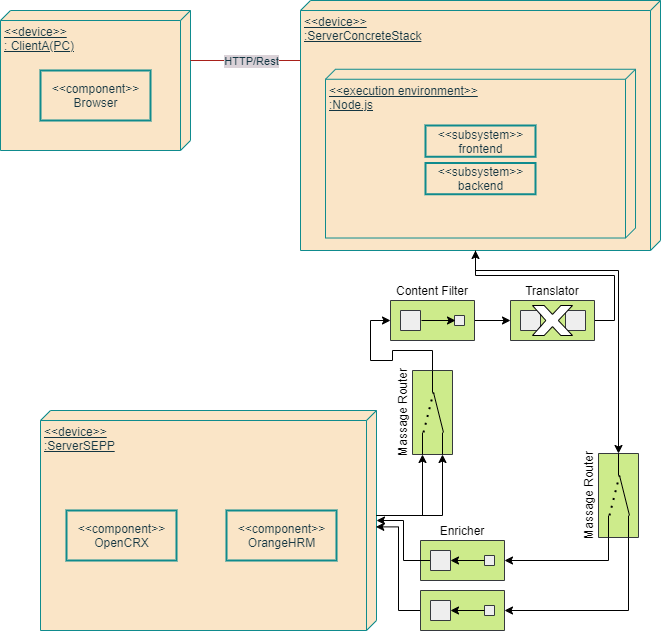

The diagram above was exported from draw.io. Its source (the exported page's mxGraphModel, read from the mxfile embedded in the PNG):
<mxGraphModel dx="915" dy="741" grid="1" gridSize="10" guides="1" tooltips="1" connect="1" arrows="1" fold="1" page="1" pageScale="1" pageWidth="827" pageHeight="1169" background="#FFFFFF" math="0" shadow="1">
  <root>
    <mxCell id="0" />
    <mxCell id="1" parent="0" />
    <mxCell id="4" value="" style="group;strokeWidth=1;fontColor=#143642;" parent="1" vertex="1" connectable="0">
      <mxGeometry x="70" y="100" width="190" height="140" as="geometry" />
    </mxCell>
    <mxCell id="2" value="&amp;lt;&amp;lt;device&amp;gt;&amp;gt;&lt;br&gt;: ClientA(PC)" style="verticalAlign=top;align=left;spacingTop=8;spacingLeft=2;spacingRight=12;shape=cube;size=10;direction=south;fontStyle=4;html=1;fillColor=#FAE5C7;strokeColor=#0F8B8D;fontColor=#143642;" parent="4" vertex="1">
      <mxGeometry width="190" height="140" as="geometry" />
    </mxCell>
    <mxCell id="3" value="&amp;lt;&amp;lt;component&amp;gt;&amp;gt;&lt;br&gt;Browser" style="html=1;strokeWidth=2;fillColor=#FAE5C7;strokeColor=#0F8B8D;fontColor=#143642;" parent="4" vertex="1">
      <mxGeometry x="40" y="60" width="110" height="50" as="geometry" />
    </mxCell>
    <mxCell id="12" style="edgeStyle=orthogonalEdgeStyle;rounded=0;orthogonalLoop=1;jettySize=auto;html=1;entryX=0.175;entryY=1;entryDx=0;entryDy=0;entryPerimeter=0;endArrow=none;endFill=0;strokeColor=#A8201A;fontColor=#143642;labelBackgroundColor=#DAD2D8;" parent="1" source="2" target="5" edge="1">
      <mxGeometry relative="1" as="geometry">
        <Array as="points">
          <mxPoint x="370" y="150" />
        </Array>
      </mxGeometry>
    </mxCell>
    <mxCell id="14" value="HTTP/Rest" style="edgeLabel;html=1;align=center;verticalAlign=middle;resizable=0;points=[];fontColor=#143642;labelBackgroundColor=#DAD2D8;" parent="12" vertex="1" connectable="0">
      <mxGeometry x="-0.6388" relative="1" as="geometry">
        <mxPoint x="37" as="offset" />
      </mxGeometry>
    </mxCell>
    <mxCell id="17" value="" style="group;fontColor=#143642;" parent="1" vertex="1" connectable="0">
      <mxGeometry x="110" y="500" width="336" height="220" as="geometry" />
    </mxCell>
    <mxCell id="11" value="&amp;lt;&amp;lt;device&amp;gt;&amp;gt;&lt;br&gt;:ServerSEPP" style="verticalAlign=top;align=left;spacingTop=8;spacingLeft=2;spacingRight=12;shape=cube;size=10;direction=south;fontStyle=4;html=1;strokeWidth=1;fillColor=#FAE5C7;strokeColor=#0F8B8D;fontColor=#143642;" parent="17" vertex="1">
      <mxGeometry width="336" height="220" as="geometry" />
    </mxCell>
    <mxCell id="15" value="&amp;lt;&amp;lt;component&amp;gt;&amp;gt;&lt;br&gt;OpenCRX" style="html=1;strokeWidth=2;fillColor=#FAE5C7;strokeColor=#0F8B8D;fontColor=#143642;" parent="17" vertex="1">
      <mxGeometry x="26" y="100" width="110" height="50" as="geometry" />
    </mxCell>
    <mxCell id="16" value="&amp;lt;&amp;lt;component&amp;gt;&amp;gt;&lt;br&gt;OrangeHRM" style="html=1;strokeWidth=2;fillColor=#FAE5C7;strokeColor=#0F8B8D;fontColor=#143642;" parent="17" vertex="1">
      <mxGeometry x="186" y="100" width="110" height="50" as="geometry" />
    </mxCell>
    <mxCell id="20" value="" style="group" parent="1" vertex="1" connectable="0">
      <mxGeometry x="370" y="90" width="360" height="250" as="geometry" />
    </mxCell>
    <mxCell id="5" value="&amp;lt;&amp;lt;device&amp;gt;&amp;gt;&lt;br&gt;:ServerConcreteStack" style="verticalAlign=top;align=left;spacingTop=8;spacingLeft=2;spacingRight=12;shape=cube;size=10;direction=south;fontStyle=4;html=1;fillColor=#FAE5C7;strokeColor=#0F8B8D;fontColor=#143642;" parent="20" vertex="1">
      <mxGeometry width="360" height="250" as="geometry" />
    </mxCell>
    <mxCell id="8" value="&amp;lt;&amp;lt;execution environment&amp;gt;&amp;gt;&lt;br&gt;:Node.js" style="verticalAlign=top;align=left;spacingTop=8;spacingLeft=2;spacingRight=12;shape=cube;size=10;direction=south;fontStyle=4;html=1;strokeWidth=1;fillColor=#FAE5C7;strokeColor=#0F8B8D;fontColor=#143642;" parent="20" vertex="1">
      <mxGeometry x="25" y="68.75" width="310" height="168.75" as="geometry" />
    </mxCell>
    <mxCell id="6" value="&amp;lt;&amp;lt;subsystem&amp;gt;&amp;gt;&lt;br&gt;frontend" style="html=1;strokeWidth=2;fillColor=#FAE5C7;strokeColor=#0F8B8D;fontColor=#143642;" parent="20" vertex="1">
      <mxGeometry x="125" y="125" width="110" height="31.25" as="geometry" />
    </mxCell>
    <mxCell id="7" value="&amp;lt;&amp;lt;subsystem&amp;gt;&amp;gt;&lt;br&gt;backend" style="html=1;strokeWidth=2;fillColor=#FAE5C7;strokeColor=#0F8B8D;fontColor=#143642;" parent="20" vertex="1">
      <mxGeometry x="125" y="162.5" width="110" height="31.25" as="geometry" />
    </mxCell>
    <mxCell id="31" style="edgeStyle=orthogonalEdgeStyle;rounded=0;orthogonalLoop=1;jettySize=auto;html=1;entryX=1;entryY=0.5;entryDx=0;entryDy=0;strokeColor=#000000;exitX=0;exitY=0.5;exitDx=0;exitDy=0;" parent="1" source="26" target="24" edge="1">
      <mxGeometry relative="1" as="geometry" />
    </mxCell>
    <mxCell id="23" value="" style="rounded=0;whiteSpace=wrap;html=1;fillColor=#cdeb8b;strokeColor=#36393d;flipV=1;flipH=1;" parent="1" vertex="1">
      <mxGeometry x="490" y="630" width="84" height="40" as="geometry" />
    </mxCell>
    <mxCell id="50" style="edgeStyle=orthogonalEdgeStyle;rounded=0;orthogonalLoop=1;jettySize=auto;html=1;strokeColor=#000000;" parent="1" source="24" target="11" edge="1">
      <mxGeometry relative="1" as="geometry" />
    </mxCell>
    <mxCell id="24" value="" style="whiteSpace=wrap;html=1;aspect=fixed;fillColor=#eeeeee;strokeColor=#36393d;flipV=1;flipH=1;" parent="1" vertex="1">
      <mxGeometry x="500" y="640" width="20" height="20" as="geometry" />
    </mxCell>
    <mxCell id="26" value="" style="whiteSpace=wrap;html=1;aspect=fixed;fillColor=#eeeeee;strokeColor=#36393d;flipV=1;flipH=1;" parent="1" vertex="1">
      <mxGeometry x="554" y="645" width="10" height="10" as="geometry" />
    </mxCell>
    <mxCell id="32" value="" style="endArrow=classic;html=1;strokeColor=#000000;exitX=0;exitY=0.5;exitDx=0;exitDy=0;entryX=1;entryY=0.5;entryDx=0;entryDy=0;" parent="1" source="26" target="24" edge="1">
      <mxGeometry width="50" height="50" relative="1" as="geometry">
        <mxPoint x="530" y="620" as="sourcePoint" />
        <mxPoint x="580" y="570" as="targetPoint" />
      </mxGeometry>
    </mxCell>
    <mxCell id="33" style="edgeStyle=orthogonalEdgeStyle;rounded=0;orthogonalLoop=1;jettySize=auto;html=1;entryX=1;entryY=0.5;entryDx=0;entryDy=0;strokeColor=#000000;exitX=0;exitY=0.5;exitDx=0;exitDy=0;flipH=1;" parent="1" source="36" target="35" edge="1">
      <mxGeometry relative="1" as="geometry" />
    </mxCell>
    <mxCell id="62" style="edgeStyle=orthogonalEdgeStyle;rounded=0;orthogonalLoop=1;jettySize=auto;html=1;exitX=1;exitY=0.5;exitDx=0;exitDy=0;entryX=0;entryY=0.5;entryDx=0;entryDy=0;strokeColor=#000000;" parent="1" source="34" target="39" edge="1">
      <mxGeometry relative="1" as="geometry" />
    </mxCell>
    <mxCell id="34" value="" style="rounded=0;whiteSpace=wrap;html=1;fillColor=#cdeb8b;strokeColor=#36393d;flipV=1;flipH=1;" parent="1" vertex="1">
      <mxGeometry x="460" y="390" width="84" height="40" as="geometry" />
    </mxCell>
    <mxCell id="35" value="" style="whiteSpace=wrap;html=1;aspect=fixed;fillColor=#eeeeee;strokeColor=#36393d;flipV=1;flipH=1;" parent="1" vertex="1">
      <mxGeometry x="470" y="400" width="20" height="20" as="geometry" />
    </mxCell>
    <mxCell id="36" value="" style="whiteSpace=wrap;html=1;aspect=fixed;fillColor=#eeeeee;strokeColor=#36393d;flipV=1;flipH=1;" parent="1" vertex="1">
      <mxGeometry x="524" y="405" width="10" height="10" as="geometry" />
    </mxCell>
    <mxCell id="37" value="" style="endArrow=classic;html=1;strokeColor=#000000;exitX=0;exitY=0.5;exitDx=0;exitDy=0;entryX=1;entryY=0.5;entryDx=0;entryDy=0;flipH=1;" parent="1" source="36" target="35" edge="1">
      <mxGeometry width="50" height="50" relative="1" as="geometry">
        <mxPoint x="500" y="380" as="sourcePoint" />
        <mxPoint x="550" y="330" as="targetPoint" />
      </mxGeometry>
    </mxCell>
    <mxCell id="63" style="edgeStyle=orthogonalEdgeStyle;rounded=0;orthogonalLoop=1;jettySize=auto;html=1;exitX=1;exitY=0.5;exitDx=0;exitDy=0;entryX=0;entryY=0;entryDx=250;entryDy=185;entryPerimeter=0;strokeColor=#000000;" parent="1" source="39" target="5" edge="1">
      <mxGeometry relative="1" as="geometry" />
    </mxCell>
    <mxCell id="39" value="" style="rounded=0;whiteSpace=wrap;html=1;fillColor=#cdeb8b;strokeColor=#36393d;flipV=1;flipH=1;" parent="1" vertex="1">
      <mxGeometry x="580" y="390" width="84" height="40" as="geometry" />
    </mxCell>
    <mxCell id="40" value="" style="whiteSpace=wrap;html=1;aspect=fixed;fillColor=#eeeeee;strokeColor=#36393d;flipV=1;flipH=1;" parent="1" vertex="1">
      <mxGeometry x="590" y="400" width="20" height="20" as="geometry" />
    </mxCell>
    <mxCell id="43" value="" style="whiteSpace=wrap;html=1;aspect=fixed;fillColor=#eeeeee;strokeColor=#36393d;flipV=1;flipH=1;" parent="1" vertex="1">
      <mxGeometry x="635" y="400" width="20" height="20" as="geometry" />
    </mxCell>
    <mxCell id="44" value="" style="verticalLabelPosition=bottom;verticalAlign=top;html=1;shape=mxgraph.basic.x" parent="1" vertex="1">
      <mxGeometry x="602" y="395" width="40" height="30" as="geometry" />
    </mxCell>
    <mxCell id="61" style="edgeStyle=orthogonalEdgeStyle;rounded=0;orthogonalLoop=1;jettySize=auto;html=1;exitX=0;exitY=0.5;exitDx=0;exitDy=0;entryX=0;entryY=0.5;entryDx=0;entryDy=0;strokeColor=#000000;" parent="1" source="51" target="34" edge="1">
      <mxGeometry relative="1" as="geometry" />
    </mxCell>
    <mxCell id="51" value="" style="rounded=0;whiteSpace=wrap;html=1;fillColor=#cdeb8b;strokeColor=#36393d;flipV=1;flipH=1;rotation=90;" parent="1" vertex="1">
      <mxGeometry x="460" y="482" width="84" height="40" as="geometry" />
    </mxCell>
    <mxCell id="52" value="" style="endArrow=none;html=1;strokeColor=#000000;entryX=1;entryY=0.25;entryDx=0;entryDy=0;" parent="1" target="51" edge="1">
      <mxGeometry width="50" height="50" relative="1" as="geometry">
        <mxPoint x="512" y="522" as="sourcePoint" />
        <mxPoint x="343" y="472" as="targetPoint" />
      </mxGeometry>
    </mxCell>
    <mxCell id="54" value="" style="endArrow=none;html=1;strokeColor=#000000;entryX=1;entryY=0.75;entryDx=0;entryDy=0;" parent="1" target="51" edge="1">
      <mxGeometry width="50" height="50" relative="1" as="geometry">
        <mxPoint x="492" y="522" as="sourcePoint" />
        <mxPoint x="512" y="480" as="targetPoint" />
      </mxGeometry>
    </mxCell>
    <mxCell id="56" value="" style="endArrow=none;html=1;strokeColor=#000000;entryX=0;entryY=0.5;entryDx=0;entryDy=0;" parent="1" target="51" edge="1">
      <mxGeometry width="50" height="50" relative="1" as="geometry">
        <mxPoint x="502" y="482" as="sourcePoint" />
        <mxPoint x="533" y="442" as="targetPoint" />
      </mxGeometry>
    </mxCell>
    <mxCell id="57" value="" style="endArrow=none;dashed=1;html=1;dashPattern=1 3;strokeWidth=2;" parent="1" edge="1">
      <mxGeometry width="50" height="50" relative="1" as="geometry">
        <mxPoint x="493" y="522" as="sourcePoint" />
        <mxPoint x="503" y="482" as="targetPoint" />
      </mxGeometry>
    </mxCell>
    <mxCell id="58" value="" style="endArrow=none;html=1;strokeColor=#000000;" parent="1" edge="1">
      <mxGeometry width="50" height="50" relative="1" as="geometry">
        <mxPoint x="513" y="522" as="sourcePoint" />
        <mxPoint x="503" y="482" as="targetPoint" />
      </mxGeometry>
    </mxCell>
    <mxCell id="59" style="edgeStyle=orthogonalEdgeStyle;rounded=0;orthogonalLoop=1;jettySize=auto;html=1;exitX=0;exitY=0;exitDx=105;exitDy=0;exitPerimeter=0;entryX=1;entryY=0.75;entryDx=0;entryDy=0;strokeColor=#000000;" parent="1" source="11" target="51" edge="1">
      <mxGeometry relative="1" as="geometry">
        <Array as="points">
          <mxPoint x="492" y="605" />
        </Array>
      </mxGeometry>
    </mxCell>
    <mxCell id="60" style="edgeStyle=orthogonalEdgeStyle;rounded=0;orthogonalLoop=1;jettySize=auto;html=1;exitX=0;exitY=0;exitDx=105;exitDy=0;exitPerimeter=0;entryX=1;entryY=0.25;entryDx=0;entryDy=0;strokeColor=#000000;" parent="1" source="11" target="51" edge="1">
      <mxGeometry relative="1" as="geometry" />
    </mxCell>
    <mxCell id="77" style="edgeStyle=orthogonalEdgeStyle;rounded=0;orthogonalLoop=1;jettySize=auto;html=1;exitX=1;exitY=0.75;exitDx=0;exitDy=0;entryX=1;entryY=0.5;entryDx=0;entryDy=0;strokeColor=#000000;" parent="1" source="64" target="23" edge="1">
      <mxGeometry relative="1" as="geometry" />
    </mxCell>
    <mxCell id="78" style="edgeStyle=orthogonalEdgeStyle;rounded=0;orthogonalLoop=1;jettySize=auto;html=1;exitX=1;exitY=0.25;exitDx=0;exitDy=0;entryX=1;entryY=0.5;entryDx=0;entryDy=0;strokeColor=#000000;" parent="1" source="64" target="71" edge="1">
      <mxGeometry relative="1" as="geometry" />
    </mxCell>
    <mxCell id="64" value="" style="rounded=0;whiteSpace=wrap;html=1;fillColor=#cdeb8b;strokeColor=#36393d;flipV=1;flipH=1;rotation=90;" parent="1" vertex="1">
      <mxGeometry x="646" y="565" width="84" height="40" as="geometry" />
    </mxCell>
    <mxCell id="65" value="" style="endArrow=none;html=1;strokeColor=#000000;entryX=1;entryY=0.25;entryDx=0;entryDy=0;" parent="1" target="64" edge="1">
      <mxGeometry width="50" height="50" relative="1" as="geometry">
        <mxPoint x="698" y="605" as="sourcePoint" />
        <mxPoint x="529" y="555" as="targetPoint" />
      </mxGeometry>
    </mxCell>
    <mxCell id="66" value="" style="endArrow=none;html=1;strokeColor=#000000;entryX=1;entryY=0.75;entryDx=0;entryDy=0;" parent="1" target="64" edge="1">
      <mxGeometry width="50" height="50" relative="1" as="geometry">
        <mxPoint x="678" y="605" as="sourcePoint" />
        <mxPoint x="698" y="563" as="targetPoint" />
      </mxGeometry>
    </mxCell>
    <mxCell id="67" value="" style="endArrow=none;html=1;strokeColor=#000000;entryX=0;entryY=0.5;entryDx=0;entryDy=0;" parent="1" target="64" edge="1">
      <mxGeometry width="50" height="50" relative="1" as="geometry">
        <mxPoint x="688" y="565" as="sourcePoint" />
        <mxPoint x="719" y="525" as="targetPoint" />
      </mxGeometry>
    </mxCell>
    <mxCell id="68" value="" style="endArrow=none;dashed=1;html=1;dashPattern=1 3;strokeWidth=2;" parent="1" edge="1">
      <mxGeometry width="50" height="50" relative="1" as="geometry">
        <mxPoint x="679" y="605" as="sourcePoint" />
        <mxPoint x="689" y="565" as="targetPoint" />
      </mxGeometry>
    </mxCell>
    <mxCell id="69" value="" style="endArrow=none;html=1;strokeColor=#000000;" parent="1" edge="1">
      <mxGeometry width="50" height="50" relative="1" as="geometry">
        <mxPoint x="699" y="605" as="sourcePoint" />
        <mxPoint x="689" y="565" as="targetPoint" />
      </mxGeometry>
    </mxCell>
    <mxCell id="70" style="edgeStyle=orthogonalEdgeStyle;rounded=0;orthogonalLoop=1;jettySize=auto;html=1;entryX=1;entryY=0.5;entryDx=0;entryDy=0;strokeColor=#000000;exitX=0;exitY=0.5;exitDx=0;exitDy=0;" parent="1" source="73" target="72" edge="1">
      <mxGeometry relative="1" as="geometry" />
    </mxCell>
    <mxCell id="79" style="edgeStyle=orthogonalEdgeStyle;rounded=0;orthogonalLoop=1;jettySize=auto;html=1;exitX=0;exitY=0.5;exitDx=0;exitDy=0;entryX=0.529;entryY=0.002;entryDx=0;entryDy=0;entryPerimeter=0;strokeColor=#000000;" parent="1" source="71" target="11" edge="1">
      <mxGeometry relative="1" as="geometry" />
    </mxCell>
    <mxCell id="71" value="" style="rounded=0;whiteSpace=wrap;html=1;fillColor=#cdeb8b;strokeColor=#36393d;flipV=1;flipH=1;" parent="1" vertex="1">
      <mxGeometry x="490" y="680" width="84" height="40" as="geometry" />
    </mxCell>
    <mxCell id="72" value="" style="whiteSpace=wrap;html=1;aspect=fixed;fillColor=#eeeeee;strokeColor=#36393d;flipV=1;flipH=1;" parent="1" vertex="1">
      <mxGeometry x="500" y="690" width="20" height="20" as="geometry" />
    </mxCell>
    <mxCell id="73" value="" style="whiteSpace=wrap;html=1;aspect=fixed;fillColor=#eeeeee;strokeColor=#36393d;flipV=1;flipH=1;" parent="1" vertex="1">
      <mxGeometry x="554" y="695" width="10" height="10" as="geometry" />
    </mxCell>
    <mxCell id="74" value="" style="endArrow=classic;html=1;strokeColor=#000000;exitX=0;exitY=0.5;exitDx=0;exitDy=0;entryX=1;entryY=0.5;entryDx=0;entryDy=0;" parent="1" source="73" target="72" edge="1">
      <mxGeometry width="50" height="50" relative="1" as="geometry">
        <mxPoint x="530" y="670" as="sourcePoint" />
        <mxPoint x="580" y="620" as="targetPoint" />
      </mxGeometry>
    </mxCell>
    <mxCell id="76" style="edgeStyle=orthogonalEdgeStyle;rounded=0;orthogonalLoop=1;jettySize=auto;html=1;exitX=0;exitY=0;exitDx=250;exitDy=185;exitPerimeter=0;strokeColor=#000000;" parent="1" source="5" target="64" edge="1">
      <mxGeometry relative="1" as="geometry">
        <Array as="points">
          <mxPoint x="545" y="360" />
          <mxPoint x="688" y="360" />
        </Array>
      </mxGeometry>
    </mxCell>
    <mxCell id="80" value="&lt;font color=&quot;#000000&quot;&gt;Content Filter&lt;/font&gt;" style="text;html=1;strokeColor=none;fillColor=none;align=center;verticalAlign=middle;whiteSpace=wrap;rounded=0;" parent="1" vertex="1">
      <mxGeometry x="462" y="370" width="80" height="20" as="geometry" />
    </mxCell>
    <mxCell id="81" value="&lt;font color=&quot;#000000&quot;&gt;Translator&lt;/font&gt;" style="text;html=1;strokeColor=none;fillColor=none;align=center;verticalAlign=middle;whiteSpace=wrap;rounded=0;" parent="1" vertex="1">
      <mxGeometry x="582" y="370" width="80" height="20" as="geometry" />
    </mxCell>
    <mxCell id="82" value="&lt;font color=&quot;#000000&quot;&gt;Enricher&lt;/font&gt;" style="text;html=1;strokeColor=none;fillColor=none;align=center;verticalAlign=middle;whiteSpace=wrap;rounded=0;" parent="1" vertex="1">
      <mxGeometry x="492" y="610" width="80" height="20" as="geometry" />
    </mxCell>
    <mxCell id="84" value="&lt;font color=&quot;#000000&quot;&gt;Massage Router&lt;/font&gt;" style="text;html=1;strokeColor=none;fillColor=none;align=center;verticalAlign=middle;whiteSpace=wrap;rounded=0;rotation=-90;" parent="1" vertex="1">
      <mxGeometry x="424" y="493" width="96" height="18" as="geometry" />
    </mxCell>
    <mxCell id="85" value="&lt;font color=&quot;#000000&quot;&gt;Massage Router&lt;/font&gt;" style="text;html=1;strokeColor=none;fillColor=none;align=center;verticalAlign=middle;whiteSpace=wrap;rounded=0;rotation=-90;" parent="1" vertex="1">
      <mxGeometry x="610" y="576" width="96" height="18" as="geometry" />
    </mxCell>
  </root>
</mxGraphModel>